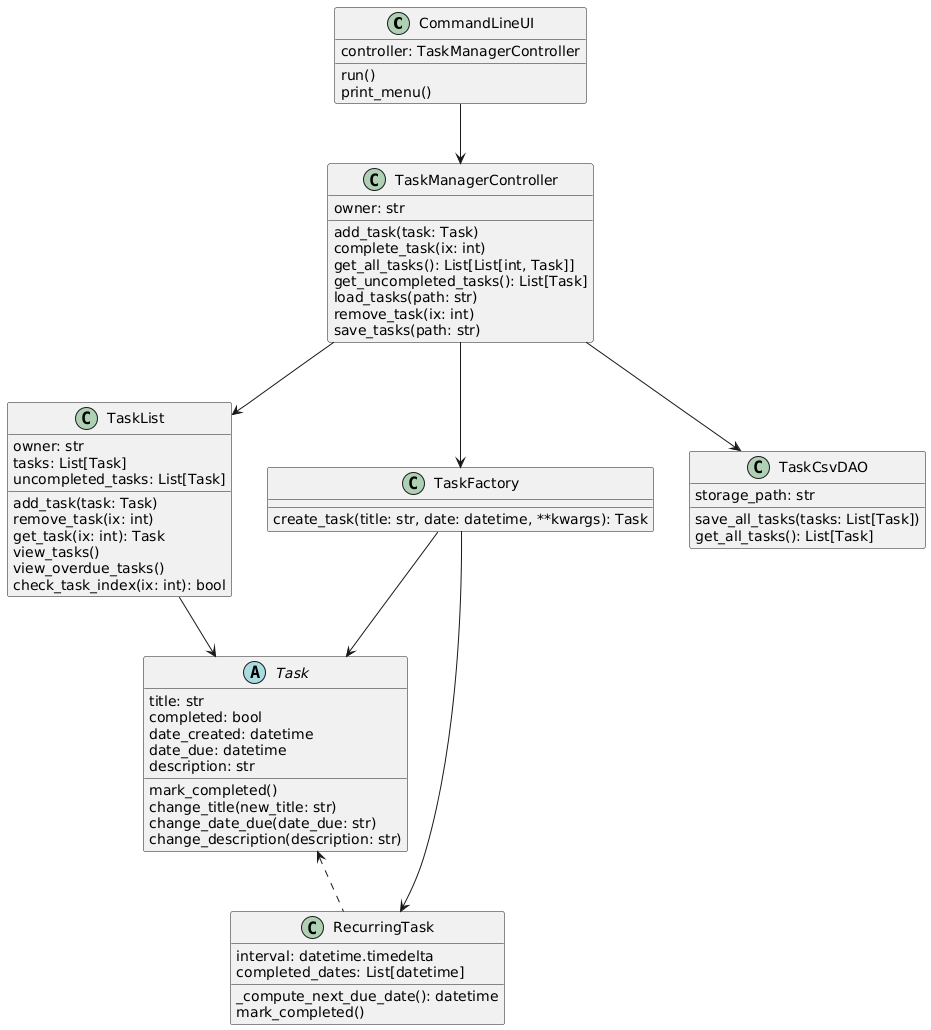

The diagram above was rendered by PlantUML. Its source (embedded in the PNG):
@startuml
class CommandLineUI {
  controller: TaskManagerController
  run()
  print_menu()
}

class TaskManagerController {
  owner: str
  add_task(task: Task)
  complete_task(ix: int)
  get_all_tasks(): List[List[int, Task]]
  get_uncompleted_tasks(): List[Task]
  load_tasks(path: str)
  remove_task(ix: int)
  save_tasks(path: str)
}

class TaskList {
  owner: str
  tasks: List[Task]
  uncompleted_tasks: List[Task]
  add_task(task: Task)
  remove_task(ix: int)
  get_task(ix: int): Task
  view_tasks()
  view_overdue_tasks()
  check_task_index(ix: int): bool
}

abstract class Task {
  title: str
  completed: bool
  date_created: datetime
  date_due: datetime
  description: str
  mark_completed()
  change_title(new_title: str)
  change_date_due(date_due: str)
  change_description(description: str)
}

class RecurringTask {
  interval: datetime.timedelta
  completed_dates: List[datetime]
  _compute_next_due_date(): datetime
  mark_completed()
}

class TaskFactory {
  create_task(title: str, date: datetime, **kwargs): Task
}

class TaskCsvDAO {
  storage_path: str
  save_all_tasks(tasks: List[Task])
  get_all_tasks(): List[Task]
}

CommandLineUI --> TaskManagerController
TaskManagerController --> TaskList
TaskManagerController --> TaskFactory
TaskManagerController --> TaskCsvDAO

TaskFactory --> Task
TaskFactory --> RecurringTask
TaskList --> Task

Task <.. RecurringTask
@enduml